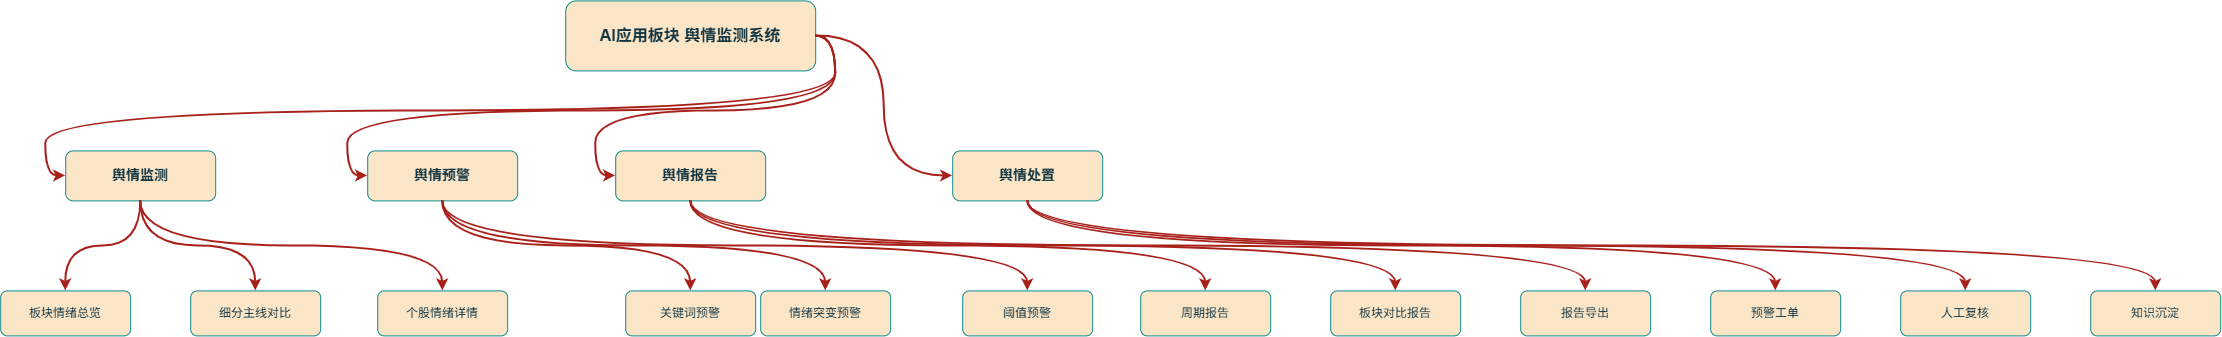

The diagram above was exported from draw.io. Its source (the exported page's mxGraphModel, read from the mxfile embedded in the PNG):
<mxGraphModel dx="2555" dy="1430" grid="1" gridSize="10" guides="1" tooltips="1" connect="1" arrows="1" fold="1" page="1" pageScale="1" pageWidth="1600" pageHeight="460" background="#ffffff" math="0" shadow="0">
  <root>
    <mxCell id="0" />
    <mxCell id="1" parent="0" />
    <mxCell id="root" parent="1" style="rounded=1;whiteSpace=wrap;html=1;fillColor=#FAE5C7;strokeColor=#0F8B8D;fontColor=#143642;fontSize=16;fontStyle=1;labelBackgroundColor=none;" value="AI应用板块&amp;#xa;舆情监测系统" vertex="1">
      <mxGeometry height="70" width="250" x="575" y="30" as="geometry" />
    </mxCell>
    <mxCell id="mod_monitor" parent="1" style="rounded=1;whiteSpace=wrap;html=1;fillColor=#FAE5C7;strokeColor=#0F8B8D;fontColor=#143642;fontSize=14;fontStyle=1;labelBackgroundColor=none;" value="舆情监测" vertex="1">
      <mxGeometry height="50" width="150" x="75" y="180" as="geometry" />
    </mxCell>
    <mxCell id="mod_alert" parent="1" style="rounded=1;whiteSpace=wrap;html=1;fillColor=#FAE5C7;strokeColor=#0F8B8D;fontColor=#143642;fontSize=14;fontStyle=1;labelBackgroundColor=none;" value="舆情预警" vertex="1">
      <mxGeometry height="50" width="150" x="377" y="180" as="geometry" />
    </mxCell>
    <mxCell id="mod_report" parent="1" style="rounded=1;whiteSpace=wrap;html=1;fillColor=#FAE5C7;strokeColor=#0F8B8D;fontColor=#143642;fontSize=14;fontStyle=1;labelBackgroundColor=none;" value="舆情报告" vertex="1">
      <mxGeometry height="50" width="150" x="625" y="180" as="geometry" />
    </mxCell>
    <mxCell id="mod_process" parent="1" style="rounded=1;whiteSpace=wrap;html=1;fillColor=#FAE5C7;strokeColor=#0F8B8D;fontColor=#143642;fontSize=14;fontStyle=1;labelBackgroundColor=none;" value="舆情处置" vertex="1">
      <mxGeometry height="50" width="150" x="962" y="180" as="geometry" />
    </mxCell>
    <mxCell id="sub_m1" parent="1" style="rounded=1;whiteSpace=wrap;html=1;fillColor=#FAE5C7;strokeColor=#0F8B8D;fontColor=#143642;fontSize=12;labelBackgroundColor=none;" value="板块情绪总览" vertex="1">
      <mxGeometry height="45" width="130" x="10" y="320" as="geometry" />
    </mxCell>
    <mxCell id="sub_m2" parent="1" style="rounded=1;whiteSpace=wrap;html=1;fillColor=#FAE5C7;strokeColor=#0F8B8D;fontColor=#143642;fontSize=12;labelBackgroundColor=none;" value="细分主线对比" vertex="1">
      <mxGeometry height="45" width="130" x="200" y="320" as="geometry" />
    </mxCell>
    <mxCell id="sub_m3" parent="1" style="rounded=1;whiteSpace=wrap;html=1;fillColor=#FAE5C7;strokeColor=#0F8B8D;fontColor=#143642;fontSize=12;labelBackgroundColor=none;" value="个股情绪详情" vertex="1">
      <mxGeometry height="45" width="130" x="387" y="320" as="geometry" />
    </mxCell>
    <mxCell id="sub_a1" parent="1" style="rounded=1;whiteSpace=wrap;html=1;fillColor=#FAE5C7;strokeColor=#0F8B8D;fontColor=#143642;fontSize=12;labelBackgroundColor=none;" value="关键词预警" vertex="1">
      <mxGeometry height="45" width="130" x="635" y="320" as="geometry" />
    </mxCell>
    <mxCell id="sub_a2" parent="1" style="rounded=1;whiteSpace=wrap;html=1;fillColor=#FAE5C7;strokeColor=#0F8B8D;fontColor=#143642;fontSize=12;labelBackgroundColor=none;" value="情绪突变预警" vertex="1">
      <mxGeometry height="45" width="130" x="770" y="320" as="geometry" />
    </mxCell>
    <mxCell id="sub_a3" parent="1" style="rounded=1;whiteSpace=wrap;html=1;fillColor=#FAE5C7;strokeColor=#0F8B8D;fontColor=#143642;fontSize=12;labelBackgroundColor=none;" value="阈值预警" vertex="1">
      <mxGeometry height="45" width="130" x="972" y="320" as="geometry" />
    </mxCell>
    <mxCell id="sub_r1" parent="1" style="rounded=1;whiteSpace=wrap;html=1;fillColor=#FAE5C7;strokeColor=#0F8B8D;fontColor=#143642;fontSize=12;labelBackgroundColor=none;" value="周期报告" vertex="1">
      <mxGeometry height="45" width="130" x="1150" y="320" as="geometry" />
    </mxCell>
    <mxCell id="sub_r2" parent="1" style="rounded=1;whiteSpace=wrap;html=1;fillColor=#FAE5C7;strokeColor=#0F8B8D;fontColor=#143642;fontSize=12;labelBackgroundColor=none;" value="板块对比报告" vertex="1">
      <mxGeometry height="45" width="130" x="1340" y="320" as="geometry" />
    </mxCell>
    <mxCell id="sub_r3" parent="1" style="rounded=1;whiteSpace=wrap;html=1;fillColor=#FAE5C7;strokeColor=#0F8B8D;fontColor=#143642;fontSize=12;labelBackgroundColor=none;" value="报告导出" vertex="1">
      <mxGeometry height="45" width="130" x="1530" y="320" as="geometry" />
    </mxCell>
    <mxCell id="sub_p1" parent="1" style="rounded=1;whiteSpace=wrap;html=1;fillColor=#FAE5C7;strokeColor=#0F8B8D;fontColor=#143642;fontSize=12;labelBackgroundColor=none;" value="预警工单" vertex="1">
      <mxGeometry height="45" width="130" x="1720" y="320" as="geometry" />
    </mxCell>
    <mxCell id="sub_p2" parent="1" style="rounded=1;whiteSpace=wrap;html=1;fillColor=#FAE5C7;strokeColor=#0F8B8D;fontColor=#143642;fontSize=12;labelBackgroundColor=none;" value="人工复核" vertex="1">
      <mxGeometry height="45" width="130" x="1910" y="320" as="geometry" />
    </mxCell>
    <mxCell id="sub_p3" parent="1" style="rounded=1;whiteSpace=wrap;html=1;fillColor=#FAE5C7;strokeColor=#0F8B8D;fontColor=#143642;fontSize=12;labelBackgroundColor=none;" value="知识沉淀" vertex="1">
      <mxGeometry height="45" width="130" x="2100" y="320" as="geometry" />
    </mxCell>
    <mxCell id="e_root_m1" edge="1" parent="1" source="root" style="edgeStyle=orthogonalEdgeStyle;rounded=0;orthogonalLoop=1;jettySize=auto;curved=1;html=1;strokeWidth=2;strokeColor=#A8201A;exitX=1;exitY=0.5;exitDx=0;exitDy=0;entryX=0;entryY=0.5;entryDx=0;entryDy=0;labelBackgroundColor=none;fontColor=default;" target="mod_monitor">
      <mxGeometry relative="1" as="geometry" />
    </mxCell>
    <mxCell id="e_root_m2" edge="1" parent="1" source="root" style="edgeStyle=orthogonalEdgeStyle;rounded=0;orthogonalLoop=1;jettySize=auto;curved=1;html=1;strokeWidth=2;strokeColor=#A8201A;exitX=1;exitY=0.5;exitDx=0;exitDy=0;entryX=0;entryY=0.5;entryDx=0;entryDy=0;labelBackgroundColor=none;fontColor=default;" target="mod_alert">
      <mxGeometry relative="1" as="geometry" />
    </mxCell>
    <mxCell id="e_root_m3" edge="1" parent="1" source="root" style="edgeStyle=orthogonalEdgeStyle;rounded=0;orthogonalLoop=1;jettySize=auto;curved=1;html=1;strokeWidth=2;strokeColor=#A8201A;exitX=1;exitY=0.5;exitDx=0;exitDy=0;entryX=0;entryY=0.5;entryDx=0;entryDy=0;labelBackgroundColor=none;fontColor=default;" target="mod_report">
      <mxGeometry relative="1" as="geometry" />
    </mxCell>
    <mxCell id="e_root_m4" edge="1" parent="1" source="root" style="edgeStyle=orthogonalEdgeStyle;rounded=0;orthogonalLoop=1;jettySize=auto;curved=1;html=1;strokeWidth=2;strokeColor=#A8201A;exitX=1;exitY=0.5;exitDx=0;exitDy=0;entryX=0;entryY=0.5;entryDx=0;entryDy=0;labelBackgroundColor=none;fontColor=default;" target="mod_process">
      <mxGeometry relative="1" as="geometry" />
    </mxCell>
    <mxCell id="e_m1_s1" edge="1" parent="1" source="mod_monitor" style="edgeStyle=orthogonalEdgeStyle;rounded=0;orthogonalLoop=1;jettySize=auto;curved=1;html=1;strokeWidth=2;strokeColor=#A8201A;exitX=0.5;exitY=1;exitDx=0;exitDy=0;entryX=0.5;entryY=0;entryDx=0;entryDy=0;labelBackgroundColor=none;fontColor=default;" target="sub_m1">
      <mxGeometry relative="1" as="geometry" />
    </mxCell>
    <mxCell id="e_m1_s2" edge="1" parent="1" source="mod_monitor" style="edgeStyle=orthogonalEdgeStyle;rounded=0;orthogonalLoop=1;jettySize=auto;curved=1;html=1;strokeWidth=2;strokeColor=#A8201A;exitX=0.5;exitY=1;exitDx=0;exitDy=0;entryX=0.5;entryY=0;entryDx=0;entryDy=0;labelBackgroundColor=none;fontColor=default;" target="sub_m2">
      <mxGeometry relative="1" as="geometry" />
    </mxCell>
    <mxCell id="e_m1_s3" edge="1" parent="1" source="mod_monitor" style="edgeStyle=orthogonalEdgeStyle;rounded=0;orthogonalLoop=1;jettySize=auto;curved=1;html=1;strokeWidth=2;strokeColor=#A8201A;exitX=0.5;exitY=1;exitDx=0;exitDy=0;entryX=0.5;entryY=0;entryDx=0;entryDy=0;labelBackgroundColor=none;fontColor=default;" target="sub_m3">
      <mxGeometry relative="1" as="geometry" />
    </mxCell>
    <mxCell id="e_a1_s1" edge="1" parent="1" source="mod_alert" style="edgeStyle=orthogonalEdgeStyle;rounded=0;orthogonalLoop=1;jettySize=auto;curved=1;html=1;strokeWidth=2;strokeColor=#A8201A;exitX=0.5;exitY=1;exitDx=0;exitDy=0;entryX=0.5;entryY=0;entryDx=0;entryDy=0;labelBackgroundColor=none;fontColor=default;" target="sub_a1">
      <mxGeometry relative="1" as="geometry" />
    </mxCell>
    <mxCell id="e_a1_s2" edge="1" parent="1" source="mod_alert" style="edgeStyle=orthogonalEdgeStyle;rounded=0;orthogonalLoop=1;jettySize=auto;curved=1;html=1;strokeWidth=2;strokeColor=#A8201A;exitX=0.5;exitY=1;exitDx=0;exitDy=0;entryX=0.5;entryY=0;entryDx=0;entryDy=0;labelBackgroundColor=none;fontColor=default;" target="sub_a2">
      <mxGeometry relative="1" as="geometry" />
    </mxCell>
    <mxCell id="e_a1_s3" edge="1" parent="1" source="mod_alert" style="edgeStyle=orthogonalEdgeStyle;rounded=0;orthogonalLoop=1;jettySize=auto;curved=1;html=1;strokeWidth=2;strokeColor=#A8201A;exitX=0.5;exitY=1;exitDx=0;exitDy=0;entryX=0.5;entryY=0;entryDx=0;entryDy=0;labelBackgroundColor=none;fontColor=default;" target="sub_a3">
      <mxGeometry relative="1" as="geometry" />
    </mxCell>
    <mxCell id="e_r1_s1" edge="1" parent="1" source="mod_report" style="edgeStyle=orthogonalEdgeStyle;rounded=0;orthogonalLoop=1;jettySize=auto;curved=1;html=1;strokeWidth=2;strokeColor=#A8201A;exitX=0.5;exitY=1;exitDx=0;exitDy=0;entryX=0.5;entryY=0;entryDx=0;entryDy=0;labelBackgroundColor=none;fontColor=default;" target="sub_r1">
      <mxGeometry relative="1" as="geometry" />
    </mxCell>
    <mxCell id="e_r1_s2" edge="1" parent="1" source="mod_report" style="edgeStyle=orthogonalEdgeStyle;rounded=0;orthogonalLoop=1;jettySize=auto;curved=1;html=1;strokeWidth=2;strokeColor=#A8201A;exitX=0.5;exitY=1;exitDx=0;exitDy=0;entryX=0.5;entryY=0;entryDx=0;entryDy=0;labelBackgroundColor=none;fontColor=default;" target="sub_r2">
      <mxGeometry relative="1" as="geometry" />
    </mxCell>
    <mxCell id="e_r1_s3" edge="1" parent="1" source="mod_report" style="edgeStyle=orthogonalEdgeStyle;rounded=0;orthogonalLoop=1;jettySize=auto;curved=1;html=1;strokeWidth=2;strokeColor=#A8201A;exitX=0.5;exitY=1;exitDx=0;exitDy=0;entryX=0.5;entryY=0;entryDx=0;entryDy=0;labelBackgroundColor=none;fontColor=default;" target="sub_r3">
      <mxGeometry relative="1" as="geometry" />
    </mxCell>
    <mxCell id="e_p1_s1" edge="1" parent="1" source="mod_process" style="edgeStyle=orthogonalEdgeStyle;rounded=0;orthogonalLoop=1;jettySize=auto;curved=1;html=1;strokeWidth=2;strokeColor=#A8201A;exitX=0.5;exitY=1;exitDx=0;exitDy=0;entryX=0.5;entryY=0;entryDx=0;entryDy=0;labelBackgroundColor=none;fontColor=default;" target="sub_p1">
      <mxGeometry relative="1" as="geometry" />
    </mxCell>
    <mxCell id="e_p1_s2" edge="1" parent="1" source="mod_process" style="edgeStyle=orthogonalEdgeStyle;rounded=0;orthogonalLoop=1;jettySize=auto;curved=1;html=1;strokeWidth=2;strokeColor=#A8201A;exitX=0.5;exitY=1;exitDx=0;exitDy=0;entryX=0.5;entryY=0;entryDx=0;entryDy=0;labelBackgroundColor=none;fontColor=default;" target="sub_p2">
      <mxGeometry relative="1" as="geometry" />
    </mxCell>
    <mxCell id="e_p1_s3" edge="1" parent="1" source="mod_process" style="edgeStyle=orthogonalEdgeStyle;rounded=0;orthogonalLoop=1;jettySize=auto;curved=1;html=1;strokeWidth=2;strokeColor=#A8201A;exitX=0.5;exitY=1;exitDx=0;exitDy=0;entryX=0.5;entryY=0;entryDx=0;entryDy=0;labelBackgroundColor=none;fontColor=default;" target="sub_p3">
      <mxGeometry relative="1" as="geometry" />
    </mxCell>
  </root>
</mxGraphModel>